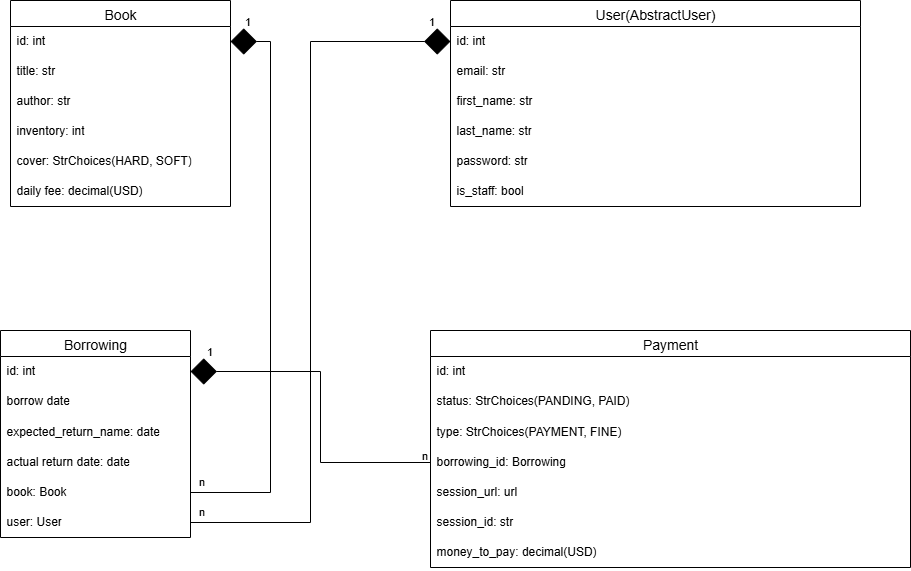

The diagram above was exported from draw.io. Its source (the exported page's mxGraphModel, read from the mxfile embedded in the PNG):
<mxGraphModel dx="2952" dy="1172" grid="1" gridSize="10" guides="1" tooltips="1" connect="1" arrows="1" fold="1" page="1" pageScale="1" pageWidth="827" pageHeight="1169" background="#FFFFFF" math="0" shadow="0">
  <root>
    <mxCell id="0" />
    <mxCell id="1" parent="0" />
    <mxCell id="rY_sngtZFLvUIjK6nQr5-27" value="Book" style="swimlane;fontStyle=0;childLayout=stackLayout;horizontal=1;startSize=26;horizontalStack=0;resizeParent=1;resizeParentMax=0;resizeLast=0;collapsible=1;marginBottom=0;align=center;fontSize=14;labelBackgroundColor=none;" vertex="1" parent="1">
      <mxGeometry x="-300" y="130" width="220" height="206" as="geometry">
        <mxRectangle x="270" y="70" width="60" height="30" as="alternateBounds" />
      </mxGeometry>
    </mxCell>
    <mxCell id="rY_sngtZFLvUIjK6nQr5-28" value="id: int" style="text;strokeColor=none;fillColor=none;spacingLeft=4;spacingRight=4;overflow=hidden;rotatable=0;points=[[0,0.5],[1,0.5]];portConstraint=eastwest;fontSize=12;whiteSpace=wrap;html=1;labelBackgroundColor=none;" vertex="1" parent="rY_sngtZFLvUIjK6nQr5-27">
      <mxGeometry y="26" width="220" height="30" as="geometry" />
    </mxCell>
    <mxCell id="rY_sngtZFLvUIjK6nQr5-29" value="title: str" style="text;strokeColor=none;fillColor=none;spacingLeft=4;spacingRight=4;overflow=hidden;rotatable=0;points=[[0,0.5],[1,0.5]];portConstraint=eastwest;fontSize=12;whiteSpace=wrap;html=1;labelBackgroundColor=none;" vertex="1" parent="rY_sngtZFLvUIjK6nQr5-27">
      <mxGeometry y="56" width="220" height="30" as="geometry" />
    </mxCell>
    <mxCell id="rY_sngtZFLvUIjK6nQr5-36" value="author: str" style="text;strokeColor=none;fillColor=none;spacingLeft=4;spacingRight=4;overflow=hidden;rotatable=0;points=[[0,0.5],[1,0.5]];portConstraint=eastwest;fontSize=12;whiteSpace=wrap;html=1;labelBackgroundColor=none;" vertex="1" parent="rY_sngtZFLvUIjK6nQr5-27">
      <mxGeometry y="86" width="220" height="30" as="geometry" />
    </mxCell>
    <mxCell id="rY_sngtZFLvUIjK6nQr5-35" value="inventory: int" style="text;strokeColor=none;fillColor=none;spacingLeft=4;spacingRight=4;overflow=hidden;rotatable=0;points=[[0,0.5],[1,0.5]];portConstraint=eastwest;fontSize=12;whiteSpace=wrap;html=1;labelBackgroundColor=none;" vertex="1" parent="rY_sngtZFLvUIjK6nQr5-27">
      <mxGeometry y="116" width="220" height="30" as="geometry" />
    </mxCell>
    <mxCell id="rY_sngtZFLvUIjK6nQr5-37" value="cover: StrChoices(HARD, SOFT)" style="text;strokeColor=none;fillColor=none;spacingLeft=4;spacingRight=4;overflow=hidden;rotatable=0;points=[[0,0.5],[1,0.5]];portConstraint=eastwest;fontSize=12;whiteSpace=wrap;html=1;labelBackgroundColor=none;" vertex="1" parent="rY_sngtZFLvUIjK6nQr5-27">
      <mxGeometry y="146" width="220" height="30" as="geometry" />
    </mxCell>
    <mxCell id="rY_sngtZFLvUIjK6nQr5-30" value="daily fee: decimal(USD)" style="text;strokeColor=none;fillColor=none;spacingLeft=4;spacingRight=4;overflow=hidden;rotatable=0;points=[[0,0.5],[1,0.5]];portConstraint=eastwest;fontSize=12;whiteSpace=wrap;html=1;labelBackgroundColor=none;" vertex="1" parent="rY_sngtZFLvUIjK6nQr5-27">
      <mxGeometry y="176" width="220" height="30" as="geometry" />
    </mxCell>
    <mxCell id="rY_sngtZFLvUIjK6nQr5-39" value="Borrowing" style="swimlane;fontStyle=0;childLayout=stackLayout;horizontal=1;startSize=26;horizontalStack=0;resizeParent=1;resizeParentMax=0;resizeLast=0;collapsible=1;marginBottom=0;align=center;fontSize=14;labelBackgroundColor=none;" vertex="1" parent="1">
      <mxGeometry x="-310" y="460" width="190" height="207" as="geometry" />
    </mxCell>
    <mxCell id="rY_sngtZFLvUIjK6nQr5-41" value="id: int" style="text;strokeColor=none;fillColor=none;spacingLeft=4;spacingRight=4;overflow=hidden;rotatable=0;points=[[0,0.5],[1,0.5]];portConstraint=eastwest;fontSize=12;whiteSpace=wrap;html=1;labelBackgroundColor=none;" vertex="1" parent="rY_sngtZFLvUIjK6nQr5-39">
      <mxGeometry y="26" width="190" height="30" as="geometry" />
    </mxCell>
    <mxCell id="rY_sngtZFLvUIjK6nQr5-40" value="borrow date" style="text;strokeColor=none;fillColor=none;spacingLeft=4;spacingRight=4;overflow=hidden;rotatable=0;points=[[0,0.5],[1,0.5]];portConstraint=eastwest;fontSize=12;whiteSpace=wrap;html=1;labelBackgroundColor=none;" vertex="1" parent="rY_sngtZFLvUIjK6nQr5-39">
      <mxGeometry y="56" width="190" height="31" as="geometry" />
    </mxCell>
    <mxCell id="rY_sngtZFLvUIjK6nQr5-42" value="expected_return_name: date" style="text;strokeColor=none;fillColor=none;spacingLeft=4;spacingRight=4;overflow=hidden;rotatable=0;points=[[0,0.5],[1,0.5]];portConstraint=eastwest;fontSize=12;whiteSpace=wrap;html=1;labelBackgroundColor=none;" vertex="1" parent="rY_sngtZFLvUIjK6nQr5-39">
      <mxGeometry y="87" width="190" height="30" as="geometry" />
    </mxCell>
    <mxCell id="rY_sngtZFLvUIjK6nQr5-45" value="actual return date: date" style="text;strokeColor=none;fillColor=none;spacingLeft=4;spacingRight=4;overflow=hidden;rotatable=0;points=[[0,0.5],[1,0.5]];portConstraint=eastwest;fontSize=12;whiteSpace=wrap;html=1;labelBackgroundColor=none;" vertex="1" parent="rY_sngtZFLvUIjK6nQr5-39">
      <mxGeometry y="117" width="190" height="30" as="geometry" />
    </mxCell>
    <mxCell id="rY_sngtZFLvUIjK6nQr5-46" value="book: Book" style="text;strokeColor=none;fillColor=none;spacingLeft=4;spacingRight=4;overflow=hidden;rotatable=0;points=[[0,0.5],[1,0.5]];portConstraint=eastwest;fontSize=12;whiteSpace=wrap;html=1;labelBackgroundColor=none;" vertex="1" parent="rY_sngtZFLvUIjK6nQr5-39">
      <mxGeometry y="147" width="190" height="30" as="geometry" />
    </mxCell>
    <mxCell id="rY_sngtZFLvUIjK6nQr5-44" value="user: User" style="text;strokeColor=none;fillColor=none;spacingLeft=4;spacingRight=4;overflow=hidden;rotatable=0;points=[[0,0.5],[1,0.5]];portConstraint=eastwest;fontSize=12;whiteSpace=wrap;html=1;labelBackgroundColor=none;" vertex="1" parent="rY_sngtZFLvUIjK6nQr5-39">
      <mxGeometry y="177" width="190" height="30" as="geometry" />
    </mxCell>
    <mxCell id="rY_sngtZFLvUIjK6nQr5-49" value="Payment" style="swimlane;fontStyle=0;childLayout=stackLayout;horizontal=1;startSize=26;horizontalStack=0;resizeParent=1;resizeParentMax=0;resizeLast=0;collapsible=1;marginBottom=0;align=center;fontSize=14;labelBackgroundColor=none;" vertex="1" parent="1">
      <mxGeometry x="120" y="460" width="480" height="237" as="geometry" />
    </mxCell>
    <mxCell id="rY_sngtZFLvUIjK6nQr5-50" value="id: int" style="text;strokeColor=none;fillColor=none;spacingLeft=4;spacingRight=4;overflow=hidden;rotatable=0;points=[[0,0.5],[1,0.5]];portConstraint=eastwest;fontSize=12;whiteSpace=wrap;html=1;labelBackgroundColor=none;" vertex="1" parent="rY_sngtZFLvUIjK6nQr5-49">
      <mxGeometry y="26" width="480" height="30" as="geometry" />
    </mxCell>
    <mxCell id="rY_sngtZFLvUIjK6nQr5-51" value="status: StrChoices(PANDING, PAID)" style="text;strokeColor=none;fillColor=none;spacingLeft=4;spacingRight=4;overflow=hidden;rotatable=0;points=[[0,0.5],[1,0.5]];portConstraint=eastwest;fontSize=12;whiteSpace=wrap;html=1;labelBackgroundColor=none;" vertex="1" parent="rY_sngtZFLvUIjK6nQr5-49">
      <mxGeometry y="56" width="480" height="31" as="geometry" />
    </mxCell>
    <mxCell id="rY_sngtZFLvUIjK6nQr5-52" value="type: StrChoices(PAYMENT, FINE)" style="text;strokeColor=none;fillColor=none;spacingLeft=4;spacingRight=4;overflow=hidden;rotatable=0;points=[[0,0.5],[1,0.5]];portConstraint=eastwest;fontSize=12;whiteSpace=wrap;html=1;labelBackgroundColor=none;" vertex="1" parent="rY_sngtZFLvUIjK6nQr5-49">
      <mxGeometry y="87" width="480" height="30" as="geometry" />
    </mxCell>
    <mxCell id="rY_sngtZFLvUIjK6nQr5-53" value="borrowing_id: Borrowing" style="text;strokeColor=none;fillColor=none;spacingLeft=4;spacingRight=4;overflow=hidden;rotatable=0;points=[[0,0.5],[1,0.5]];portConstraint=eastwest;fontSize=12;whiteSpace=wrap;html=1;labelBackgroundColor=none;" vertex="1" parent="rY_sngtZFLvUIjK6nQr5-49">
      <mxGeometry y="117" width="480" height="30" as="geometry" />
    </mxCell>
    <mxCell id="rY_sngtZFLvUIjK6nQr5-54" value="session_url: url" style="text;strokeColor=none;fillColor=none;spacingLeft=4;spacingRight=4;overflow=hidden;rotatable=0;points=[[0,0.5],[1,0.5]];portConstraint=eastwest;fontSize=12;whiteSpace=wrap;html=1;labelBackgroundColor=none;" vertex="1" parent="rY_sngtZFLvUIjK6nQr5-49">
      <mxGeometry y="147" width="480" height="30" as="geometry" />
    </mxCell>
    <mxCell id="rY_sngtZFLvUIjK6nQr5-55" value="session_id: str" style="text;strokeColor=none;fillColor=none;spacingLeft=4;spacingRight=4;overflow=hidden;rotatable=0;points=[[0,0.5],[1,0.5]];portConstraint=eastwest;fontSize=12;whiteSpace=wrap;html=1;labelBackgroundColor=none;" vertex="1" parent="rY_sngtZFLvUIjK6nQr5-49">
      <mxGeometry y="177" width="480" height="30" as="geometry" />
    </mxCell>
    <mxCell id="rY_sngtZFLvUIjK6nQr5-57" value="money_to_pay: decimal(USD)" style="text;strokeColor=none;fillColor=none;spacingLeft=4;spacingRight=4;overflow=hidden;rotatable=0;points=[[0,0.5],[1,0.5]];portConstraint=eastwest;fontSize=12;whiteSpace=wrap;html=1;labelBackgroundColor=none;" vertex="1" parent="rY_sngtZFLvUIjK6nQr5-49">
      <mxGeometry y="207" width="480" height="30" as="geometry" />
    </mxCell>
    <mxCell id="rY_sngtZFLvUIjK6nQr5-58" value="User(AbstractUser)" style="swimlane;fontStyle=0;childLayout=stackLayout;horizontal=1;startSize=26;horizontalStack=0;resizeParent=1;resizeParentMax=0;resizeLast=0;collapsible=1;marginBottom=0;align=center;fontSize=14;labelBackgroundColor=none;" vertex="1" parent="1">
      <mxGeometry x="140" y="130" width="410" height="206" as="geometry" />
    </mxCell>
    <mxCell id="rY_sngtZFLvUIjK6nQr5-59" value="id: int" style="text;strokeColor=none;fillColor=none;spacingLeft=4;spacingRight=4;overflow=hidden;rotatable=0;points=[[0,0.5],[1,0.5]];portConstraint=eastwest;fontSize=12;whiteSpace=wrap;html=1;labelBackgroundColor=none;" vertex="1" parent="rY_sngtZFLvUIjK6nQr5-58">
      <mxGeometry y="26" width="410" height="30" as="geometry" />
    </mxCell>
    <mxCell id="rY_sngtZFLvUIjK6nQr5-60" value="email: str" style="text;strokeColor=none;fillColor=none;spacingLeft=4;spacingRight=4;overflow=hidden;rotatable=0;points=[[0,0.5],[1,0.5]];portConstraint=eastwest;fontSize=12;whiteSpace=wrap;html=1;labelBackgroundColor=none;" vertex="1" parent="rY_sngtZFLvUIjK6nQr5-58">
      <mxGeometry y="56" width="410" height="30" as="geometry" />
    </mxCell>
    <mxCell id="rY_sngtZFLvUIjK6nQr5-61" value="first_name: str" style="text;strokeColor=none;fillColor=none;spacingLeft=4;spacingRight=4;overflow=hidden;rotatable=0;points=[[0,0.5],[1,0.5]];portConstraint=eastwest;fontSize=12;whiteSpace=wrap;html=1;labelBackgroundColor=none;" vertex="1" parent="rY_sngtZFLvUIjK6nQr5-58">
      <mxGeometry y="86" width="410" height="30" as="geometry" />
    </mxCell>
    <mxCell id="rY_sngtZFLvUIjK6nQr5-63" value="last_name: str" style="text;strokeColor=none;fillColor=none;spacingLeft=4;spacingRight=4;overflow=hidden;rotatable=0;points=[[0,0.5],[1,0.5]];portConstraint=eastwest;fontSize=12;whiteSpace=wrap;html=1;labelBackgroundColor=none;" vertex="1" parent="rY_sngtZFLvUIjK6nQr5-58">
      <mxGeometry y="116" width="410" height="30" as="geometry" />
    </mxCell>
    <mxCell id="rY_sngtZFLvUIjK6nQr5-62" value="password: str" style="text;strokeColor=none;fillColor=none;spacingLeft=4;spacingRight=4;overflow=hidden;rotatable=0;points=[[0,0.5],[1,0.5]];portConstraint=eastwest;fontSize=12;whiteSpace=wrap;html=1;labelBackgroundColor=none;" vertex="1" parent="rY_sngtZFLvUIjK6nQr5-58">
      <mxGeometry y="146" width="410" height="30" as="geometry" />
    </mxCell>
    <mxCell id="rY_sngtZFLvUIjK6nQr5-64" value="is_staff: bool" style="text;strokeColor=none;fillColor=none;spacingLeft=4;spacingRight=4;overflow=hidden;rotatable=0;points=[[0,0.5],[1,0.5]];portConstraint=eastwest;fontSize=12;whiteSpace=wrap;html=1;labelBackgroundColor=none;" vertex="1" parent="rY_sngtZFLvUIjK6nQr5-58">
      <mxGeometry y="176" width="410" height="30" as="geometry" />
    </mxCell>
    <mxCell id="rY_sngtZFLvUIjK6nQr5-69" style="edgeStyle=orthogonalEdgeStyle;rounded=0;orthogonalLoop=1;jettySize=auto;html=1;exitX=1;exitY=0.5;exitDx=0;exitDy=0;entryX=0;entryY=0.5;entryDx=0;entryDy=0;endArrow=diamond;endFill=1;endSize=24;labelBackgroundColor=none;fontColor=default;" edge="1" parent="1" source="rY_sngtZFLvUIjK6nQr5-44" target="rY_sngtZFLvUIjK6nQr5-59">
      <mxGeometry relative="1" as="geometry" />
    </mxCell>
    <mxCell id="rY_sngtZFLvUIjK6nQr5-77" value="n" style="edgeLabel;html=1;align=center;verticalAlign=middle;resizable=0;points=[];labelBackgroundColor=none;" vertex="1" connectable="0" parent="rY_sngtZFLvUIjK6nQr5-69">
      <mxGeometry x="-0.9946" y="-1" relative="1" as="geometry">
        <mxPoint x="8" y="-13" as="offset" />
      </mxGeometry>
    </mxCell>
    <mxCell id="rY_sngtZFLvUIjK6nQr5-78" value="1" style="edgeLabel;html=1;align=center;verticalAlign=middle;resizable=0;points=[];labelBackgroundColor=none;" vertex="1" connectable="0" parent="rY_sngtZFLvUIjK6nQr5-69">
      <mxGeometry x="0.9662" y="7" relative="1" as="geometry">
        <mxPoint x="-7" y="-14" as="offset" />
      </mxGeometry>
    </mxCell>
    <mxCell id="rY_sngtZFLvUIjK6nQr5-70" style="edgeStyle=orthogonalEdgeStyle;rounded=0;orthogonalLoop=1;jettySize=auto;html=1;exitX=1;exitY=0.5;exitDx=0;exitDy=0;entryX=1;entryY=0.5;entryDx=0;entryDy=0;endArrow=diamond;endFill=1;endSize=24;labelBackgroundColor=none;fontColor=default;" edge="1" parent="1" source="rY_sngtZFLvUIjK6nQr5-46" target="rY_sngtZFLvUIjK6nQr5-28">
      <mxGeometry relative="1" as="geometry" />
    </mxCell>
    <mxCell id="rY_sngtZFLvUIjK6nQr5-74" value="1" style="edgeLabel;html=1;align=center;verticalAlign=middle;resizable=0;points=[];labelBackgroundColor=none;" vertex="1" connectable="0" parent="rY_sngtZFLvUIjK6nQr5-70">
      <mxGeometry x="0.9444" y="2" relative="1" as="geometry">
        <mxPoint y="-23" as="offset" />
      </mxGeometry>
    </mxCell>
    <mxCell id="rY_sngtZFLvUIjK6nQr5-75" value="n" style="edgeLabel;html=1;align=center;verticalAlign=middle;resizable=0;points=[];labelBackgroundColor=none;" vertex="1" connectable="0" parent="rY_sngtZFLvUIjK6nQr5-70">
      <mxGeometry x="-0.9771" relative="1" as="geometry">
        <mxPoint x="3" y="-12" as="offset" />
      </mxGeometry>
    </mxCell>
    <mxCell id="rY_sngtZFLvUIjK6nQr5-71" style="edgeStyle=orthogonalEdgeStyle;rounded=0;orthogonalLoop=1;jettySize=auto;html=1;exitX=0;exitY=0.5;exitDx=0;exitDy=0;entryX=1;entryY=0.5;entryDx=0;entryDy=0;endArrow=diamond;endFill=1;endSize=24;labelBackgroundColor=none;fontColor=default;" edge="1" parent="1" source="rY_sngtZFLvUIjK6nQr5-53" target="rY_sngtZFLvUIjK6nQr5-41">
      <mxGeometry relative="1" as="geometry" />
    </mxCell>
    <mxCell id="rY_sngtZFLvUIjK6nQr5-72" value="1" style="edgeLabel;html=1;align=center;verticalAlign=middle;resizable=0;points=[];labelBackgroundColor=none;" vertex="1" connectable="0" parent="rY_sngtZFLvUIjK6nQr5-71">
      <mxGeometry x="0.9151" relative="1" as="geometry">
        <mxPoint x="4" y="-21" as="offset" />
      </mxGeometry>
    </mxCell>
    <mxCell id="rY_sngtZFLvUIjK6nQr5-73" value="n" style="edgeLabel;html=1;align=center;verticalAlign=middle;resizable=0;points=[];labelBackgroundColor=none;" vertex="1" connectable="0" parent="rY_sngtZFLvUIjK6nQr5-71">
      <mxGeometry x="-0.8568" y="1" relative="1" as="geometry">
        <mxPoint x="17" y="-9" as="offset" />
      </mxGeometry>
    </mxCell>
  </root>
</mxGraphModel>